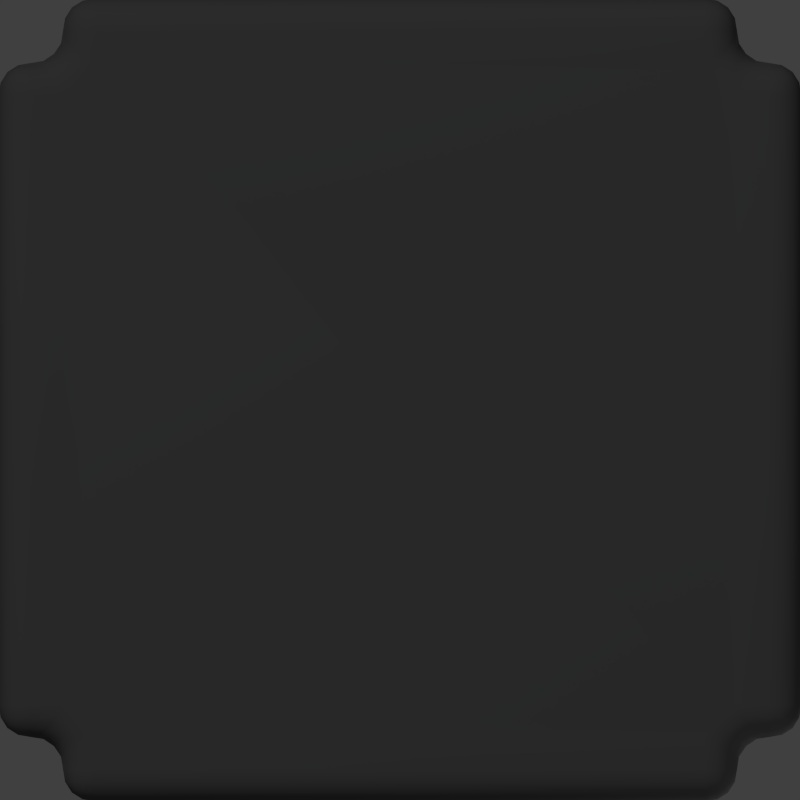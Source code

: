 # Source: tile.blend  (saved by Blender 2.70.0; exported with 4.5.12 LTS)
import bpy
from mathutils import Matrix  # noqa: F401  (used for matrix-valued properties, if any)

bpy.ops.wm.read_factory_settings(use_empty=True)
scene = bpy.context.scene
scene.name = 'Scene'

# ---- collections
col_collection_1 = bpy.data.collections.new('Collection 1'); scene.collection.children.link(col_collection_1)

# ---- materials (node trees are filled in below, after node groups)
mat_material_003 = bpy.data.materials.new('Material.003')
mat_material_003.alpha_threshold = 0.0
mat_material_003.use_transparent_shadow = False
mat_material_003.diffuse_color = (0.1193, 0.1193, 0.1193, 1.0)
mat_material_003.roughness = 0.5
mat_material_003.specular_intensity = 0.4631
mat_material_003.line_color = (0.0, 0.0, 0.0, 1.0)

# ---- material node trees

# ---- world
world_world = bpy.data.worlds.new('World'); scene.world = world_world
world_world.color = (0.05088, 0.05088, 0.05088)
world_world.use_sun_shadow = False
world_world.sun_shadow_jitter_overblur = 0.0
world_world.cycles.sampling_method = 'MANUAL'
world_world.cycles.sample_map_resolution = 256

# ---- cameras
cam_camera = bpy.data.cameras.new('Camera')
cam_camera.type = 'ORTHO'
cam_camera.clip_end = 100.0
cam_camera.lens = 35.0
cam_camera.sensor_width = 32.0
cam_camera.sensor_height = 18.0
cam_camera.ortho_scale = 7.314
cam_camera.dof.focus_distance = 0.0
cam_camera.dof.aperture_fstop = 128.0

# ---- lights
light_lamp_005 = bpy.data.lights.new('Lamp.005', 'POINT')
light_lamp_005.transmission_factor = 0.0
light_lamp_005.cutoff_distance = 30.0
light_lamp_005.energy = 50.0
light_lamp_005.shadow_buffer_clip_start = 1.001
light_lamp_005.shadow_soft_size = 0.1
light_lamp_005.shadow_maximum_resolution = 0.006
light_lamp_005.use_absolute_resolution = True
light_lamp_005.cycles.use_multiple_importance_sampling = False
light_lamp_003 = bpy.data.lights.new('Lamp.003', 'SUN')
light_lamp_003.transmission_factor = 0.0
light_lamp_003.cutoff_distance = 30.0
light_lamp_003.use_shadow = False
light_lamp_003.angle = 0.1993
light_lamp_003.energy = 0.5
light_lamp_003.shadow_buffer_clip_start = 1.001
light_lamp_003.shadow_soft_size = 0.1
light_lamp_003.shadow_cascade_max_distance = 1000.0
light_lamp_003.cycles.use_multiple_importance_sampling = False

# ---- meshes
me_plane = bpy.data.meshes.new('Plane')
me_plane.from_pydata([(-1.0, -1.096, 0.09568), (-1.096, -1.0, 0.09568), (-1.0, -0.9043, 0.0), (-0.9043, -1.0, 0.0), (-1.006, -1.058, 0.09568), (-1.027, -1.027, 0.09568), (-0.9937, -1.074, 0.05844), (-1.0, -1.041, 0.05555), (-1.015, -1.015, 0.05451), (-1.0, -1.0, 0.02197), (-1.074, -0.9937, 0.05846), (-1.048, -0.9734, 0.02666), (-1.058, -1.006, 0.09568), (-1.041, -1.0, 0.05556), (-1.022, -0.9849, 0.02353), (-0.9761, -0.9282, 0.0), (-0.9522, -0.9522, 0.0), (-1.022, -0.9416, 0.006312), (-1.0, -0.9592, 0.007716), (-0.9778, -0.9778, 0.006673), (-0.9415, -1.022, 0.006304), (-0.9733, -1.048, 0.02664), (-0.9282, -0.9761, 0.0), (-0.9592, -1.0, 0.007711), (-0.9849, -1.022, 0.02353), (1.096, -1.0, 0.09568), (1.0, -1.096, 0.09568), (0.9043, -1.0, 0.0), (1.0, -0.9043, 0.0), (1.058, -1.006, 0.09568), (1.027, -1.027, 0.09568), (1.074, -0.9937, 0.05844), (1.041, -1.0, 0.05555), (1.015, -1.015, 0.05451), (1.0, -1.0, 0.02197), (0.9937, -1.074, 0.05846), (0.9734, -1.048, 0.02666), (1.006, -1.058, 0.09568), (1.0, -1.041, 0.05556), (0.9849, -1.022, 0.02353), (0.9282, -0.9761, 0.0), (0.9522, -0.9522, 0.0), (0.9416, -1.022, 0.006312), (0.9592, -1.0, 0.007716), (0.9778, -0.9778, 0.006673), (1.022, -0.9415, 0.006304), (1.048, -0.9733, 0.02664), (0.9761, -0.9282, 0.0), (1.0, -0.9592, 0.007711), (1.022, -0.9849, 0.02353), (-1.096, 1.0, 0.09568), (-1.0, 1.096, 0.09568), (-0.9043, 1.0, 0.0), (-1.0, 0.9043, 0.0), (-1.058, 1.006, 0.09568), (-1.027, 1.027, 0.09568), (-1.074, 0.9937, 0.05844), (-1.041, 1.0, 0.05555), (-1.015, 1.015, 0.05451), (-1.0, 1.0, 0.02197), (-0.9937, 1.074, 0.05846), (-0.9734, 1.048, 0.02666), (-1.006, 1.058, 0.09568), (-1.0, 1.041, 0.05556), (-0.9849, 1.022, 0.02353), (-0.9282, 0.9761, 0.0), (-0.9522, 0.9522, 0.0), (-0.9416, 1.022, 0.006312), (-0.9592, 1.0, 0.007716), (-0.9778, 0.9778, 0.006673), (-1.022, 0.9415, 0.006304), (-1.048, 0.9733, 0.02664), (-0.9761, 0.9282, 0.0), (-1.0, 0.9592, 0.007711), (-1.022, 0.9849, 0.02353), (0.9043, 1.0, 0.0), (1.0, 1.096, 0.09568), (1.096, 1.0, 0.09568), (1.0, 0.9043, 0.0), (0.9415, 1.022, 0.006304), (0.9733, 1.048, 0.02664), (0.9282, 0.9761, 0.0), (0.9592, 1.0, 0.007711), (0.9849, 1.022, 0.02353), (1.0, 1.0, 0.02197), (1.006, 1.058, 0.09568), (1.027, 1.027, 0.09568), (0.9937, 1.074, 0.05844), (1.0, 1.041, 0.05555), (1.015, 1.015, 0.05451), (1.074, 0.9937, 0.05846), (1.048, 0.9734, 0.02666), (1.058, 1.006, 0.09568), (1.041, 1.0, 0.05556), (1.022, 0.9849, 0.02353), (0.9761, 0.9282, 0.0), (0.9522, 0.9522, 0.0), (1.022, 0.9416, 0.006312), (1.0, 0.9592, 0.007716), (0.9778, 0.9778, 0.006673), (-1.0, -0.9043, 0.2707), (-1.096, -1.0, 0.175), (-1.0, -1.096, 0.175), (-0.9043, -1.0, 0.2707), (-1.022, -0.9415, 0.2644), (-1.048, -0.9733, 0.244), (-0.9761, -0.9282, 0.2707), (-1.0, -0.9592, 0.263), (-1.022, -0.9849, 0.2471), (-1.0, -1.0, 0.2487), (-1.058, -1.006, 0.175), (-1.027, -1.027, 0.175), (-1.074, -0.9937, 0.2122), (-1.041, -1.0, 0.2151), (-1.015, -1.015, 0.2162), (-0.9937, -1.074, 0.2122), (-0.9734, -1.048, 0.244), (-1.006, -1.058, 0.175), (-1.0, -1.041, 0.2151), (-0.9849, -1.022, 0.2471), (-0.9282, -0.9761, 0.2707), (-0.9522, -0.9522, 0.2707), (-0.9416, -1.022, 0.2644), (-0.9592, -1.0, 0.2629), (-0.9778, -0.9778, 0.264), (0.9043, -1.0, 0.2707), (1.0, -1.096, 0.175), (1.096, -1.0, 0.175), (1.0, -0.9043, 0.2707), (0.9415, -1.022, 0.2644), (0.9733, -1.048, 0.244), (0.9282, -0.9761, 0.2707), (0.9592, -1.0, 0.263), (0.9849, -1.022, 0.2471), (1.0, -1.0, 0.2487), (1.006, -1.058, 0.175), (1.027, -1.027, 0.175), (0.9937, -1.074, 0.2122), (1.0, -1.041, 0.2151), (1.015, -1.015, 0.2162), (1.074, -0.9937, 0.2122), (1.048, -0.9734, 0.244), (1.058, -1.006, 0.175), (1.041, -1.0, 0.2151), (1.022, -0.9849, 0.2471), (0.9761, -0.9282, 0.2707), (0.9522, -0.9522, 0.2707), (1.022, -0.9416, 0.2644), (1.0, -0.9592, 0.2629), (0.9778, -0.9778, 0.264), (-0.9043, 1.0, 0.2707), (-1.0, 1.096, 0.175), (-1.096, 1.0, 0.175), (-1.0, 0.9043, 0.2707), (-0.9415, 1.022, 0.2644), (-0.9733, 1.048, 0.244), (-0.9282, 0.9761, 0.2707), (-0.9592, 1.0, 0.263), (-0.9849, 1.022, 0.2471), (-1.0, 1.0, 0.2487), (-1.006, 1.058, 0.175), (-1.027, 1.027, 0.175), (-0.9937, 1.074, 0.2122), (-1.0, 1.041, 0.2151), (-1.015, 1.015, 0.2162), (-1.074, 0.9937, 0.2122), (-1.048, 0.9734, 0.244), (-1.058, 1.006, 0.175), (-1.041, 1.0, 0.2151), (-1.022, 0.9849, 0.2471), (-0.9761, 0.9282, 0.2707), (-0.9522, 0.9522, 0.2707), (-1.022, 0.9416, 0.2644), (-1.0, 0.9592, 0.2629), (-0.9778, 0.9778, 0.264), (1.096, 1.0, 0.175), (1.0, 1.096, 0.175), (0.9043, 1.0, 0.2707), (1.0, 0.9043, 0.2707), (1.058, 1.006, 0.175), (1.027, 1.027, 0.175), (1.074, 0.9937, 0.2122), (1.041, 1.0, 0.2151), (1.015, 1.015, 0.2162), (1.0, 1.0, 0.2487), (0.9937, 1.074, 0.2122), (0.9734, 1.048, 0.244), (1.006, 1.058, 0.175), (1.0, 1.041, 0.2151), (0.9849, 1.022, 0.2471), (0.9282, 0.9761, 0.2707), (0.9522, 0.9522, 0.2707), (0.9416, 1.022, 0.2644), (0.9592, 1.0, 0.2629), (0.9778, 0.9778, 0.264), (1.022, 0.9415, 0.2644), (1.048, 0.9733, 0.244), (0.9761, 0.9282, 0.2707), (1.0, 0.9592, 0.263), (1.022, 0.9849, 0.2471), (1.096, -1.0, 0.09568), (1.096, -0.9043, 0.0), (1.191, -0.9043, 0.09568), (1.096, -0.9937, 0.05846), (1.096, -0.9734, 0.02666), (1.133, -0.9937, 0.09568), (1.134, -0.9858, 0.05723), (1.132, -0.969, 0.03101), (1.153, -0.9613, 0.03865), (1.133, -0.9043, 0.006304), (1.165, -0.9043, 0.02664), (1.096, -0.9416, 0.006312), (1.134, -0.9428, 0.01418), (1.16, -0.9408, 0.031), (1.185, -0.9415, 0.09568), (1.165, -0.9733, 0.09568), (1.185, -0.9043, 0.05844), (1.177, -0.9428, 0.05723), (1.16, -0.969, 0.05919), (1.191, 0.9043, 0.09568), (1.096, 0.9043, 0.0), (1.096, 1.0, 0.09568), (1.185, 0.9043, 0.05846), (1.165, 0.9043, 0.02666), (1.185, 0.9416, 0.09568), (1.177, 0.9428, 0.05723), (1.16, 0.9408, 0.03101), (1.153, 0.9613, 0.03865), (1.096, 0.9415, 0.006304), (1.096, 0.9733, 0.02664), (1.133, 0.9043, 0.006312), (1.134, 0.9428, 0.01418), (1.132, 0.969, 0.031), (1.133, 0.9937, 0.09568), (1.165, 0.9734, 0.09568), (1.096, 0.9937, 0.05844), (1.134, 0.9858, 0.05723), (1.16, 0.969, 0.05919), (1.191, 0.9043, 0.175), (1.096, 1.0, 0.175), (1.096, 0.9043, 0.2707), (1.185, 0.9415, 0.175), (1.165, 0.9733, 0.175), (1.185, 0.9043, 0.2122), (1.177, 0.9428, 0.2134), (1.16, 0.969, 0.2115), (1.153, 0.9613, 0.232), (1.096, 0.9937, 0.2122), (1.096, 0.9734, 0.244), (1.133, 0.9937, 0.175), (1.134, 0.9858, 0.2134), (1.132, 0.969, 0.2397), (1.133, 0.9043, 0.2644), (1.165, 0.9043, 0.244), (1.096, 0.9416, 0.2644), (1.134, 0.9428, 0.2565), (1.16, 0.9408, 0.2397), (1.191, -0.9043, 0.175), (1.096, -0.9043, 0.2707), (1.096, -1.0, 0.175), (1.185, -0.9043, 0.2122), (1.165, -0.9043, 0.244), (1.185, -0.9416, 0.175), (1.177, -0.9428, 0.2134), (1.16, -0.9408, 0.2397), (1.153, -0.9613, 0.232), (1.096, -0.9415, 0.2644), (1.096, -0.9733, 0.244), (1.133, -0.9043, 0.2644), (1.134, -0.9428, 0.2565), (1.132, -0.969, 0.2397), (1.133, -0.9937, 0.175), (1.165, -0.9734, 0.175), (1.096, -0.9937, 0.2122), (1.134, -0.9858, 0.2134), (1.16, -0.969, 0.2115), (-1.0, -1.096, 0.09568), (-0.9043, -1.096, 0.0), (-0.9043, -1.191, 0.09568), (-0.9937, -1.096, 0.05846), (-0.9734, -1.096, 0.02666), (-0.9937, -1.133, 0.09568), (-0.9858, -1.134, 0.05723), (-0.969, -1.132, 0.03101), (-0.9613, -1.153, 0.03865), (-0.9043, -1.133, 0.006304), (-0.9043, -1.165, 0.02664), (-0.9416, -1.096, 0.006312), (-0.9428, -1.134, 0.01418), (-0.9408, -1.16, 0.031), (-0.9415, -1.185, 0.09568), (-0.9733, -1.165, 0.09568), (-0.9043, -1.185, 0.05844), (-0.9428, -1.177, 0.05723), (-0.969, -1.16, 0.05919), (0.9043, -1.191, 0.09568), (0.9043, -1.096, 0.0), (1.0, -1.096, 0.09568), (0.9043, -1.185, 0.05846), (0.9043, -1.165, 0.02666), (0.9416, -1.185, 0.09568), (0.9428, -1.177, 0.05723), (0.9408, -1.16, 0.03101), (0.9613, -1.153, 0.03865), (0.9415, -1.096, 0.006304), (0.9733, -1.096, 0.02664), (0.9043, -1.133, 0.006312), (0.9428, -1.134, 0.01418), (0.969, -1.132, 0.031), (0.9937, -1.133, 0.09568), (0.9734, -1.165, 0.09568), (0.9937, -1.096, 0.05844), (0.9858, -1.134, 0.05723), (0.969, -1.16, 0.05919), (0.9043, -1.191, 0.175), (1.0, -1.096, 0.175), (0.9043, -1.096, 0.2707), (0.9415, -1.185, 0.175), (0.9733, -1.165, 0.175), (0.9043, -1.185, 0.2122), (0.9428, -1.177, 0.2134), (0.969, -1.16, 0.2115), (0.9613, -1.153, 0.232), (0.9937, -1.096, 0.2122), (0.9734, -1.096, 0.244), (0.9937, -1.133, 0.175), (0.9858, -1.134, 0.2134), (0.969, -1.132, 0.2397), (0.9043, -1.133, 0.2644), (0.9043, -1.165, 0.244), (0.9416, -1.096, 0.2644), (0.9428, -1.134, 0.2565), (0.9408, -1.16, 0.2397), (-0.9043, -1.191, 0.175), (-0.9043, -1.096, 0.2707), (-1.0, -1.096, 0.175), (-0.9043, -1.185, 0.2122), (-0.9043, -1.165, 0.244), (-0.9416, -1.185, 0.175), (-0.9428, -1.177, 0.2134), (-0.9408, -1.16, 0.2397), (-0.9613, -1.153, 0.232), (-0.9415, -1.096, 0.2644), (-0.9733, -1.096, 0.244), (-0.9043, -1.133, 0.2644), (-0.9428, -1.134, 0.2565), (-0.969, -1.132, 0.2397), (-0.9937, -1.133, 0.175), (-0.9734, -1.165, 0.175), (-0.9937, -1.096, 0.2122), (-0.9858, -1.134, 0.2134), (-0.969, -1.16, 0.2115), (-1.096, 1.0, 0.09568), (-1.096, 0.9043, 0.0), (-1.191, 0.9043, 0.09568), (-1.096, 0.9937, 0.05846), (-1.096, 0.9734, 0.02666), (-1.133, 0.9937, 0.09568), (-1.134, 0.9858, 0.05723), (-1.132, 0.969, 0.03101), (-1.153, 0.9613, 0.03865), (-1.133, 0.9043, 0.006304), (-1.165, 0.9043, 0.02664), (-1.096, 0.9416, 0.006312), (-1.134, 0.9428, 0.01418), (-1.16, 0.9408, 0.031), (-1.185, 0.9415, 0.09568), (-1.165, 0.9733, 0.09568), (-1.185, 0.9043, 0.05844), (-1.177, 0.9428, 0.05723), (-1.16, 0.969, 0.05919), (-1.191, -0.9043, 0.09568), (-1.096, -0.9043, 0.0), (-1.096, -1.0, 0.09568), (-1.185, -0.9043, 0.05846), (-1.165, -0.9043, 0.02666), (-1.185, -0.9416, 0.09568), (-1.177, -0.9428, 0.05723), (-1.16, -0.9408, 0.03101), (-1.153, -0.9613, 0.03865), (-1.096, -0.9415, 0.006304), (-1.096, -0.9733, 0.02664), (-1.133, -0.9043, 0.006312), (-1.134, -0.9428, 0.01418), (-1.132, -0.969, 0.031), (-1.133, -0.9937, 0.09568), (-1.165, -0.9734, 0.09568), (-1.096, -0.9937, 0.05844), (-1.134, -0.9858, 0.05723), (-1.16, -0.969, 0.05919), (-1.191, -0.9043, 0.175), (-1.096, -1.0, 0.175), (-1.096, -0.9043, 0.2707), (-1.185, -0.9415, 0.175), (-1.165, -0.9733, 0.175), (-1.185, -0.9043, 0.2122), (-1.177, -0.9428, 0.2134), (-1.16, -0.969, 0.2115), (-1.153, -0.9613, 0.232), (-1.096, -0.9937, 0.2122), (-1.096, -0.9734, 0.244), (-1.133, -0.9937, 0.175), (-1.134, -0.9858, 0.2134), (-1.132, -0.969, 0.2397), (-1.133, -0.9043, 0.2644), (-1.165, -0.9043, 0.244), (-1.096, -0.9416, 0.2644), (-1.134, -0.9428, 0.2565), (-1.16, -0.9408, 0.2397), (-1.191, 0.9043, 0.175), (-1.096, 0.9043, 0.2707), (-1.096, 1.0, 0.175), (-1.185, 0.9043, 0.2122), (-1.165, 0.9043, 0.244), (-1.185, 0.9416, 0.175), (-1.177, 0.9428, 0.2134), (-1.16, 0.9408, 0.2397), (-1.153, 0.9613, 0.232), (-1.096, 0.9415, 0.2644), (-1.096, 0.9733, 0.244), (-1.133, 0.9043, 0.2644), (-1.134, 0.9428, 0.2565), (-1.132, 0.969, 0.2397), (-1.133, 0.9937, 0.175), (-1.165, 0.9734, 0.175), (-1.096, 0.9937, 0.2122), (-1.134, 0.9858, 0.2134), (-1.16, 0.969, 0.2115), (1.0, 1.096, 0.09568), (0.9043, 1.096, 0.0), (0.9043, 1.191, 0.09568), (0.9937, 1.096, 0.05846), (0.9734, 1.096, 0.02666), (0.9937, 1.133, 0.09568), (0.9858, 1.134, 0.05723), (0.969, 1.132, 0.03101), (0.9613, 1.153, 0.03865), (0.9043, 1.133, 0.006304), (0.9043, 1.165, 0.02664), (0.9416, 1.096, 0.006312), (0.9428, 1.134, 0.01418), (0.9408, 1.16, 0.031), (0.9415, 1.185, 0.09568), (0.9733, 1.165, 0.09568), (0.9043, 1.185, 0.05844), (0.9428, 1.177, 0.05723), (0.969, 1.16, 0.05919), (-0.9043, 1.191, 0.09568), (-0.9043, 1.096, 0.0), (-1.0, 1.096, 0.09568), (-0.9043, 1.185, 0.05846), (-0.9043, 1.165, 0.02666), (-0.9416, 1.185, 0.09568), (-0.9428, 1.177, 0.05723), (-0.9408, 1.16, 0.03101), (-0.9613, 1.153, 0.03865), (-0.9415, 1.096, 0.006304), (-0.9733, 1.096, 0.02664), (-0.9043, 1.133, 0.006312), (-0.9428, 1.134, 0.01418), (-0.969, 1.132, 0.031), (-0.9937, 1.133, 0.09568), (-0.9734, 1.165, 0.09568), (-0.9937, 1.096, 0.05844), (-0.9858, 1.134, 0.05723), (-0.969, 1.16, 0.05919), (-0.9043, 1.191, 0.175), (-1.0, 1.096, 0.175), (-0.9043, 1.096, 0.2707), (-0.9415, 1.185, 0.175), (-0.9733, 1.165, 0.175), (-0.9043, 1.185, 0.2122), (-0.9428, 1.177, 0.2134), (-0.969, 1.16, 0.2115), (-0.9613, 1.153, 0.232), (-0.9937, 1.096, 0.2122), (-0.9734, 1.096, 0.244), (-0.9937, 1.133, 0.175), (-0.9858, 1.134, 0.2134), (-0.969, 1.132, 0.2397), (-0.9043, 1.133, 0.2644), (-0.9043, 1.165, 0.244), (-0.9416, 1.096, 0.2644), (-0.9428, 1.134, 0.2565), (-0.9408, 1.16, 0.2397), (0.9043, 1.191, 0.175), (0.9043, 1.096, 0.2707), (1.0, 1.096, 0.175), (0.9043, 1.185, 0.2122), (0.9043, 1.165, 0.244), (0.9416, 1.185, 0.175), (0.9428, 1.177, 0.2134), (0.9408, 1.16, 0.2397), (0.9613, 1.153, 0.232), (0.9415, 1.096, 0.2644), (0.9733, 1.096, 0.244), (0.9043, 1.133, 0.2644), (0.9428, 1.134, 0.2565), (0.969, 1.132, 0.2397), (0.9937, 1.133, 0.175), (0.9734, 1.165, 0.175), (0.9937, 1.096, 0.2122), (0.9858, 1.134, 0.2134), (0.969, 1.16, 0.2115)], [], [(27, 296, 277, 3), (103, 334, 316, 125), (278, 295, 314, 333), (126, 315, 297, 26), (76, 428, 487, 176), (177, 486, 468, 150), (151, 467, 449, 51), (354, 371, 390, 409), (101, 391, 373, 1), (25, 200, 259, 127), (128, 258, 240, 178), (2, 372, 353, 53), (430, 447, 466, 485), (78, 220, 201, 28), (0, 276, 335, 102), (100, 106, 121, 120, 103, 125, 131, 146, 145, 128, 178, 197, 191, 190, 177, 150, 156, 171, 170, 153), (52, 448, 429, 75), (175, 239, 221, 77), (50, 352, 411, 152), (202, 219, 238, 257), (153, 410, 392, 100), (0, 4, 7, 6), (4, 5, 8, 7), (6, 7, 24, 21), (7, 8, 9, 24), (1, 10, 13, 12), (10, 11, 14, 13), (12, 13, 8, 5), (13, 14, 9, 8), (2, 15, 18, 17), (15, 16, 19, 18), (17, 18, 14, 11), (18, 19, 9, 14), (3, 20, 23, 22), (20, 21, 24, 23), (22, 23, 19, 16), (23, 24, 9, 19), (25, 29, 32, 31), (29, 30, 33, 32), (31, 32, 49, 46), (32, 33, 34, 49), (26, 35, 38, 37), (35, 36, 39, 38), (37, 38, 33, 30), (38, 39, 34, 33), (27, 40, 43, 42), (40, 41, 44, 43), (42, 43, 39, 36), (43, 44, 34, 39), (28, 45, 48, 47), (45, 46, 49, 48), (47, 48, 44, 41), (48, 49, 34, 44), (50, 54, 57, 56), (54, 55, 58, 57), (56, 57, 74, 71), (57, 58, 59, 74), (51, 60, 63, 62), (60, 61, 64, 63), (62, 63, 58, 55), (63, 64, 59, 58), (52, 65, 68, 67), (65, 66, 69, 68), (67, 68, 64, 61), (68, 69, 59, 64), (53, 70, 73, 72), (70, 71, 74, 73), (72, 73, 69, 66), (73, 74, 59, 69), (75, 79, 82, 81), (79, 80, 83, 82), (81, 82, 99, 96), (82, 83, 84, 99), (76, 85, 88, 87), (85, 86, 89, 88), (87, 88, 83, 80), (88, 89, 84, 83), (77, 90, 93, 92), (90, 91, 94, 93), (92, 93, 89, 86), (93, 94, 84, 89), (78, 95, 98, 97), (95, 96, 99, 98), (97, 98, 94, 91), (98, 99, 84, 94), (100, 104, 107, 106), (104, 105, 108, 107), (106, 107, 124, 121), (107, 108, 109, 124), (101, 110, 113, 112), (110, 111, 114, 113), (112, 113, 108, 105), (113, 114, 109, 108), (102, 115, 118, 117), (115, 116, 119, 118), (117, 118, 114, 111), (118, 119, 109, 114), (103, 120, 123, 122), (120, 121, 124, 123), (122, 123, 119, 116), (123, 124, 109, 119), (125, 129, 132, 131), (129, 130, 133, 132), (131, 132, 149, 146), (132, 133, 134, 149), (126, 135, 138, 137), (135, 136, 139, 138), (137, 138, 133, 130), (138, 139, 134, 133), (127, 140, 143, 142), (140, 141, 144, 143), (142, 143, 139, 136), (143, 144, 134, 139), (128, 145, 148, 147), (145, 146, 149, 148), (147, 148, 144, 141), (148, 149, 134, 144), (150, 154, 157, 156), (154, 155, 158, 157), (156, 157, 174, 171), (157, 158, 159, 174), (151, 160, 163, 162), (160, 161, 164, 163), (162, 163, 158, 155), (163, 164, 159, 158), (152, 165, 168, 167), (165, 166, 169, 168), (167, 168, 164, 161), (168, 169, 159, 164), (153, 170, 173, 172), (170, 171, 174, 173), (172, 173, 169, 166), (173, 174, 159, 169), (175, 179, 182, 181), (179, 180, 183, 182), (181, 182, 199, 196), (182, 183, 184, 199), (176, 185, 188, 187), (185, 186, 189, 188), (187, 188, 183, 180), (188, 189, 184, 183), (177, 190, 193, 192), (190, 191, 194, 193), (192, 193, 189, 186), (193, 194, 184, 189), (178, 195, 198, 197), (195, 196, 199, 198), (197, 198, 194, 191), (198, 199, 184, 194), (200, 203, 206, 205), (203, 204, 207, 206), (205, 206, 218, 215), (206, 207, 208, 218), (201, 209, 212, 211), (209, 210, 213, 212), (211, 212, 207, 204), (212, 213, 208, 207), (202, 214, 217, 216), (214, 215, 218, 217), (216, 217, 213, 210), (217, 218, 208, 213), (219, 222, 225, 224), (222, 223, 226, 225), (224, 225, 237, 234), (225, 226, 227, 237), (220, 228, 231, 230), (228, 229, 232, 231), (230, 231, 226, 223), (231, 232, 227, 226), (221, 233, 236, 235), (233, 234, 237, 236), (235, 236, 232, 229), (236, 237, 227, 232), (238, 241, 244, 243), (241, 242, 245, 244), (243, 244, 256, 253), (244, 245, 246, 256), (239, 247, 250, 249), (247, 248, 251, 250), (249, 250, 245, 242), (250, 251, 246, 245), (240, 252, 255, 254), (252, 253, 256, 255), (254, 255, 251, 248), (255, 256, 246, 251), (257, 260, 263, 262), (260, 261, 264, 263), (262, 263, 275, 272), (263, 264, 265, 275), (258, 266, 269, 268), (266, 267, 270, 269), (268, 269, 264, 261), (269, 270, 265, 264), (259, 271, 274, 273), (271, 272, 275, 274), (273, 274, 270, 267), (274, 275, 265, 270), (276, 279, 282, 281), (279, 280, 283, 282), (281, 282, 294, 291), (282, 283, 284, 294), (277, 285, 288, 287), (285, 286, 289, 288), (287, 288, 283, 280), (288, 289, 284, 283), (278, 290, 293, 292), (290, 291, 294, 293), (292, 293, 289, 286), (293, 294, 284, 289), (295, 298, 301, 300), (298, 299, 302, 301), (300, 301, 313, 310), (301, 302, 303, 313), (296, 304, 307, 306), (304, 305, 308, 307), (306, 307, 302, 299), (307, 308, 303, 302), (297, 309, 312, 311), (309, 310, 313, 312), (311, 312, 308, 305), (312, 313, 303, 308), (314, 317, 320, 319), (317, 318, 321, 320), (319, 320, 332, 329), (320, 321, 322, 332), (315, 323, 326, 325), (323, 324, 327, 326), (325, 326, 321, 318), (326, 327, 322, 321), (316, 328, 331, 330), (328, 329, 332, 331), (330, 331, 327, 324), (331, 332, 322, 327), (333, 336, 339, 338), (336, 337, 340, 339), (338, 339, 351, 348), (339, 340, 341, 351), (334, 342, 345, 344), (342, 343, 346, 345), (344, 345, 340, 337), (345, 346, 341, 340), (335, 347, 350, 349), (347, 348, 351, 350), (349, 350, 346, 343), (350, 351, 341, 346), (352, 355, 358, 357), (355, 356, 359, 358), (357, 358, 370, 367), (358, 359, 360, 370), (353, 361, 364, 363), (361, 362, 365, 364), (363, 364, 359, 356), (364, 365, 360, 359), (354, 366, 369, 368), (366, 367, 370, 369), (368, 369, 365, 362), (369, 370, 360, 365), (371, 374, 377, 376), (374, 375, 378, 377), (376, 377, 389, 386), (377, 378, 379, 389), (372, 380, 383, 382), (380, 381, 384, 383), (382, 383, 378, 375), (383, 384, 379, 378), (373, 385, 388, 387), (385, 386, 389, 388), (387, 388, 384, 381), (388, 389, 379, 384), (390, 393, 396, 395), (393, 394, 397, 396), (395, 396, 408, 405), (396, 397, 398, 408), (391, 399, 402, 401), (399, 400, 403, 402), (401, 402, 397, 394), (402, 403, 398, 397), (392, 404, 407, 406), (404, 405, 408, 407), (406, 407, 403, 400), (407, 408, 398, 403), (409, 412, 415, 414), (412, 413, 416, 415), (414, 415, 427, 424), (415, 416, 417, 427), (410, 418, 421, 420), (418, 419, 422, 421), (420, 421, 416, 413), (421, 422, 417, 416), (411, 423, 426, 425), (423, 424, 427, 426), (425, 426, 422, 419), (426, 427, 417, 422), (428, 431, 434, 433), (431, 432, 435, 434), (433, 434, 446, 443), (434, 435, 436, 446), (429, 437, 440, 439), (437, 438, 441, 440), (439, 440, 435, 432), (440, 441, 436, 435), (430, 442, 445, 444), (442, 443, 446, 445), (444, 445, 441, 438), (445, 446, 436, 441), (447, 450, 453, 452), (450, 451, 454, 453), (452, 453, 465, 462), (453, 454, 455, 465), (448, 456, 459, 458), (456, 457, 460, 459), (458, 459, 454, 451), (459, 460, 455, 454), (449, 461, 464, 463), (461, 462, 465, 464), (463, 464, 460, 457), (464, 465, 455, 460), (466, 469, 472, 471), (469, 470, 473, 472), (471, 472, 484, 481), (472, 473, 474, 484), (467, 475, 478, 477), (475, 476, 479, 478), (477, 478, 473, 470), (478, 479, 474, 473), (468, 480, 483, 482), (480, 481, 484, 483), (482, 483, 479, 476), (483, 484, 474, 479), (485, 488, 491, 490), (488, 489, 492, 491), (490, 491, 503, 500), (491, 492, 493, 503), (486, 494, 497, 496), (494, 495, 498, 497), (496, 497, 492, 489), (497, 498, 493, 492), (487, 499, 502, 501), (499, 500, 503, 502), (501, 502, 498, 495), (502, 503, 493, 498), (126, 26, 37, 135), (135, 37, 30, 136), (136, 30, 29, 142), (142, 29, 25, 127), (76, 176, 187, 85), (85, 187, 180, 86), (86, 180, 179, 92), (92, 179, 175, 77), (101, 1, 12, 110), (110, 12, 5, 111), (111, 5, 4, 117), (117, 4, 0, 102), (151, 51, 62, 160), (160, 62, 55, 161), (161, 55, 54, 167), (167, 54, 50, 152), (219, 202, 216, 222), (222, 216, 210, 223), (223, 210, 209, 230), (230, 209, 201, 220), (238, 219, 224, 241), (241, 224, 234, 242), (242, 234, 233, 249), (249, 233, 221, 239), (257, 238, 243, 260), (260, 243, 253, 261), (261, 253, 252, 268), (268, 252, 240, 258), (202, 257, 262, 214), (214, 262, 272, 215), (215, 272, 271, 205), (205, 271, 259, 200), (77, 221, 235, 90), (90, 235, 229, 91), (91, 229, 228, 97), (97, 228, 220, 78), (200, 25, 31, 203), (203, 31, 46, 204), (204, 46, 45, 211), (211, 45, 28, 201), (178, 240, 254, 195), (195, 254, 248, 196), (196, 248, 247, 181), (181, 247, 239, 175), (127, 259, 273, 140), (140, 273, 267, 141), (141, 267, 266, 147), (147, 266, 258, 128), (295, 278, 292, 298), (298, 292, 286, 299), (299, 286, 285, 306), (306, 285, 277, 296), (314, 295, 300, 317), (317, 300, 310, 318), (318, 310, 309, 325), (325, 309, 297, 315), (333, 314, 319, 336), (336, 319, 329, 337), (337, 329, 328, 344), (344, 328, 316, 334), (278, 333, 338, 290), (290, 338, 348, 291), (291, 348, 347, 281), (281, 347, 335, 276), (26, 297, 311, 35), (35, 311, 305, 36), (36, 305, 304, 42), (42, 304, 296, 27), (276, 0, 6, 279), (279, 6, 21, 280), (280, 21, 20, 287), (287, 20, 3, 277), (125, 316, 330, 129), (129, 330, 324, 130), (130, 324, 323, 137), (137, 323, 315, 126), (102, 335, 349, 115), (115, 349, 343, 116), (116, 343, 342, 122), (122, 342, 334, 103), (371, 354, 368, 374), (374, 368, 362, 375), (375, 362, 361, 382), (382, 361, 353, 372), (390, 371, 376, 393), (393, 376, 386, 394), (394, 386, 385, 401), (401, 385, 373, 391), (409, 390, 395, 412), (412, 395, 405, 413), (413, 405, 404, 420), (420, 404, 392, 410), (354, 409, 414, 366), (366, 414, 424, 367), (367, 424, 423, 357), (357, 423, 411, 352), (1, 373, 387, 10), (10, 387, 381, 11), (11, 381, 380, 17), (17, 380, 372, 2), (352, 50, 56, 355), (355, 56, 71, 356), (356, 71, 70, 363), (363, 70, 53, 353), (100, 392, 406, 104), (104, 406, 400, 105), (105, 400, 399, 112), (112, 399, 391, 101), (152, 411, 425, 165), (165, 425, 419, 166), (166, 419, 418, 172), (172, 418, 410, 153), (447, 430, 444, 450), (450, 444, 438, 451), (451, 438, 437, 458), (458, 437, 429, 448), (466, 447, 452, 469), (469, 452, 462, 470), (470, 462, 461, 477), (477, 461, 449, 467), (485, 466, 471, 488), (488, 471, 481, 489), (489, 481, 480, 496), (496, 480, 468, 486), (430, 485, 490, 442), (442, 490, 500, 443), (443, 500, 499, 433), (433, 499, 487, 428), (51, 449, 463, 60), (60, 463, 457, 61), (61, 457, 456, 67), (67, 456, 448, 52), (428, 76, 87, 431), (431, 87, 80, 432), (432, 80, 79, 439), (439, 79, 75, 429), (150, 468, 482, 154), (154, 482, 476, 155), (155, 476, 475, 162), (162, 475, 467, 151), (176, 487, 501, 185), (185, 501, 495, 186), (186, 495, 494, 192), (192, 494, 486, 177), (3, 22, 16, 15, 2, 53, 72, 66, 65, 52, 75, 81, 96, 95, 78, 28, 47, 41, 40, 27)])
me_plane.polygons.foreach_set('use_smooth', [True] * 486)
me_plane.materials.append(mat_material_003)
me_plane.use_remesh_preserve_volume = False
me_plane.use_remesh_preserve_attributes = False
me_plane.use_mirror_vertex_groups = False
me_plane.update()

# ---- objects
ob_plane = bpy.data.objects.new('Plane', me_plane)
ob_lamp_001 = bpy.data.objects.new('Lamp.001', light_lamp_005)
ob_lamp_003 = bpy.data.objects.new('Lamp.003', light_lamp_003)
ob_camera = bpy.data.objects.new('Camera', cam_camera)

# ---- transforms, parenting, visibility, modifiers, constraints
ob_plane.location = (0.0, 0.0, -1.51)
ob_plane.scale = (3.081, 3.081, 3.081)
ob_plane.lineart.crease_threshold = 0.0
ob_lamp_001.location = (4.377, -5.077, -2.24)
ob_lamp_001.rotation_euler = (0.6503, 0.05522, 1.866)
ob_lamp_001.lock_rotations_4d = False
ob_lamp_001.empty_display_type = 'ARROWS'
ob_lamp_001.color = (0.0, 0.0, 0.0, 0.0)
ob_lamp_001.lineart.crease_threshold = 0.0
ob_lamp_003.location = (-2.671, -3.052, 11.79)
ob_lamp_003.rotation_euler = (0.2824, 0.561, 2.571)
ob_lamp_003.lock_rotations_4d = False
ob_lamp_003.empty_display_type = 'ARROWS'
ob_lamp_003.color = (0.0, 0.0, 0.0, 0.0)
ob_lamp_003.lineart.crease_threshold = 0.0
ob_camera.location = (0.0, 0.0, 3.265)
ob_camera.scale = (1.499, 1.499, 1.499)
ob_camera.lock_rotations_4d = False
ob_camera.empty_display_type = 'ARROWS'
ob_camera.color = (0.0, 0.0, 0.0, 0.0)
ob_camera.display_type = 'WIRE'
ob_camera.lineart.crease_threshold = 0.0

# ---- collection membership
col_collection_1.objects.link(ob_plane)
col_collection_1.objects.link(ob_lamp_001)
col_collection_1.objects.link(ob_lamp_003)
col_collection_1.objects.link(ob_camera)

# ---- scene / render settings (as saved in the file)
scene.camera = ob_camera
scene.frame_start = 1; scene.frame_end = 1; scene.frame_set(82)
scene.render.engine = 'BLENDER_EEVEE_NEXT'
scene.render.resolution_x = 64
scene.render.resolution_y = 64
scene.render.dither_intensity = 0.0
scene.render.film_transparent = True
scene.cycles.use_denoising = False
scene.cycles.samples = 10
scene.cycles.sampling_pattern = 'TABULATED_SOBOL'
scene.cycles.light_sampling_threshold = 0.0
scene.cycles.use_adaptive_sampling = False
scene.cycles.use_light_tree = False
scene.cycles.blur_glossy = 0.0
scene.cycles.volume_bounces = 1
scene.cycles.pixel_filter_type = 'GAUSSIAN'
scene.cycles.sample_clamp_indirect = 0.0
scene.view_settings.view_transform = 'Standard'
bpy.context.view_layer.update()
